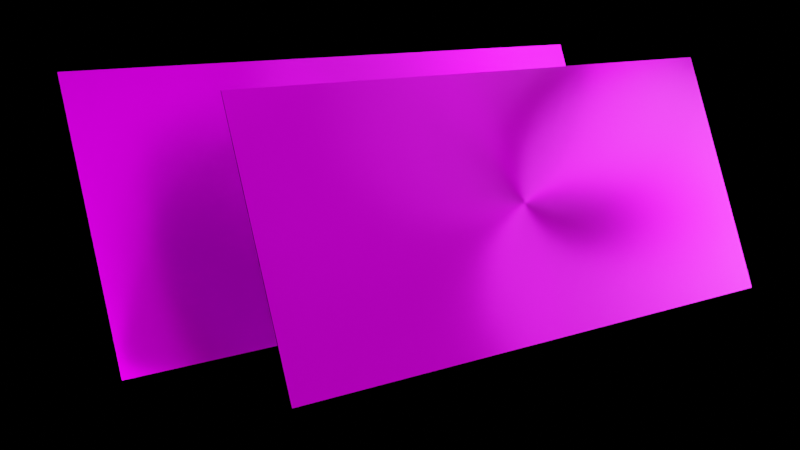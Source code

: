 # Source: 3d.blend  (saved by Blender 2.82.7; exported with 4.5.12 LTS)
import bpy
from mathutils import Matrix  # noqa: F401  (used for matrix-valued properties, if any)

bpy.ops.wm.read_factory_settings(use_empty=True)
scene = bpy.context.scene
scene.name = 'Scene'

# ---- collections
col_collection = bpy.data.collections.new('Collection'); scene.collection.children.link(col_collection)

# ---- images (referenced by path relative to the original .blend; pixels are not part of the script)
import os
ASSET_DIR = os.environ.get("B2B_ASSET_DIR", "")  # directory of the original .blend (textures are referenced by path, not embedded)
HERE = os.path.dirname(os.path.abspath(__file__))  # packed textures are extracted next to this script under _unpacked/

def load_image(name, relpath, width, height, colorspace="sRGB"):
    """Load a texture the original file referenced (path relative to the .blend, or extracted next to this script)."""
    p = next((c for c in (os.path.join(HERE, relpath), os.path.join(ASSET_DIR, relpath)) if relpath and os.path.exists(c)), "")
    if p:
        img = bpy.data.images.load(p, check_existing=True)
        img.name = name
    else:  # same state as the original file: an image datablock whose file is absent (Cycles renders it pink)
        img = bpy.data.images.new(name, width, height)
        img.source = "FILE"
        img.filepath = "//" + (relpath or name)
    img.colorspace_settings.name = colorspace
    return img
img_slide_02_jpg_002 = load_image('slide_02.jpg.002', 'slide_02.jpg', 1024, 1024, 'sRGB')
img_color_png_001 = load_image('color.png.001', 'color.png', 1024, 1024, 'sRGB')
img_slide_01_jpg_002 = load_image('slide_01.jpg.002', 'slide_01.jpg', 1024, 1024, 'sRGB')
img_color_png_002 = load_image('color.png.002', 'color.png', 1024, 1024, 'sRGB')

# ---- materials (node trees are filled in below, after node groups)
mat_material = bpy.data.materials.new('Material')
mat_material.alpha_threshold = 0.0
mat_material.use_transparent_shadow = False
mat_material.line_color = (0.0, 0.0, 0.0, 1.0)
mat_material_001 = bpy.data.materials.new('Material.001')
mat_material_001.use_transparent_shadow = False
mat_material_006 = bpy.data.materials.new('Material.006')
mat_material_006.use_transparent_shadow = False
mat_material_007 = bpy.data.materials.new('Material.007')
mat_material_007.use_transparent_shadow = False
mat_material_013 = bpy.data.materials.new('Material.013')
mat_material_013.alpha_threshold = 0.0
mat_material_013.use_transparent_shadow = False
mat_material_013.line_color = (0.0, 0.0, 0.0, 1.0)
mat_material_012 = bpy.data.materials.new('Material.012')
mat_material_012.use_transparent_shadow = False
mat_material_011 = bpy.data.materials.new('Material.011')
mat_material_011.use_transparent_shadow = False
mat_material_010 = bpy.data.materials.new('Material.010')
mat_material_010.use_transparent_shadow = False

# ---- material node trees
mat_material.use_nodes = True; mat_material.node_tree.nodes.clear()
_N = mat_material.node_tree.nodes; _L = mat_material.node_tree.links
n0 = _N.new('ShaderNodeOutputMaterial'); n0.name = 'Material Output'; n0.location = (300, 300)
n1 = _N.new('ShaderNodeBsdfPrincipled'); n1.name = 'Principled BSDF'; n1.location = (10, 300)
n1.distribution = 'GGX'
n1.subsurface_method = 'BURLEY'
n1.inputs[1].default_value = 1.0
n1.inputs[2].default_value = 0.4833
n1.inputs[3].default_value = 0.05
n1.inputs[13].default_value = 1.0
n1.inputs[15].default_value = 1.0
n1.inputs[20].default_value = 0.0
n1.inputs[27].default_value = (0.0, 0.0, 0.0, 1.0)
n1.inputs[28].default_value = 1.0
n2 = _N.new('ShaderNodeTexImage'); n2.name = 'Image Texture'; n2.location = (-280, 280)
n2.image = img_slide_02_jpg_002
n2.interpolation = 'Closest'
_L.new(n1.outputs[0], n0.inputs[0])
_L.new(n2.outputs[0], n1.inputs[0])
n0.is_active_output = True
mat_material_001.use_nodes = True; mat_material_001.node_tree.nodes.clear()
_N = mat_material_001.node_tree.nodes; _L = mat_material_001.node_tree.links
n0 = _N.new('ShaderNodeOutputMaterial'); n0.name = 'Material Output'; n0.location = (300, 300)
n1 = _N.new('ShaderNodeBsdfPrincipled'); n1.name = 'Principled BSDF'; n1.location = (10, 300)
n1.distribution = 'GGX'
n1.subsurface_method = 'BURLEY'
n1.inputs[0].default_value = (0.0, 0.0, 0.0, 1.0)
n1.inputs[3].default_value = 1.45
n1.inputs[13].default_value = 0.0
n1.inputs[27].default_value = (0.0, 0.0, 0.0, 1.0)
n1.inputs[28].default_value = 1.0
_L.new(n1.outputs[0], n0.inputs[0])
n0.is_active_output = True
mat_material_006.use_nodes = True; mat_material_006.node_tree.nodes.clear()
_N = mat_material_006.node_tree.nodes; _L = mat_material_006.node_tree.links
n0 = _N.new('ShaderNodeOutputMaterial'); n0.name = 'Material Output'; n0.location = (300, 300)
n1 = _N.new('ShaderNodeBsdfPrincipled'); n1.name = 'Principled BSDF'; n1.location = (10, 300)
n1.distribution = 'GGX'
n1.subsurface_method = 'BURLEY'
n1.inputs[1].default_value = 0.125
n1.inputs[3].default_value = 1.45
n1.inputs[13].default_value = 0.0
n1.inputs[27].default_value = (0.0, 0.0, 0.0, 1.0)
n1.inputs[28].default_value = 1.0
n2 = _N.new('ShaderNodeTexImage'); n2.name = 'Image Texture'; n2.location = (-280, 280)
n2.image = img_color_png_001
_L.new(n1.outputs[0], n0.inputs[0])
_L.new(n2.outputs[0], n1.inputs[0])
n0.is_active_output = True
mat_material_007.use_nodes = True; mat_material_007.node_tree.nodes.clear()
_N = mat_material_007.node_tree.nodes; _L = mat_material_007.node_tree.links
n0 = _N.new('ShaderNodeOutputMaterial'); n0.name = 'Material Output'; n0.location = (300, 300)
n1 = _N.new('ShaderNodeBsdfPrincipled'); n1.name = 'Principled BSDF'; n1.location = (10, 300)
n1.distribution = 'GGX'
n1.subsurface_method = 'BURLEY'
n1.inputs[3].default_value = 1.45
n1.inputs[27].default_value = (0.0, 0.0, 0.0, 1.0)
n1.inputs[28].default_value = 1.0
_L.new(n1.outputs[0], n0.inputs[0])
n0.is_active_output = True
mat_material_013.use_nodes = True; mat_material_013.node_tree.nodes.clear()
_N = mat_material_013.node_tree.nodes; _L = mat_material_013.node_tree.links
n0 = _N.new('ShaderNodeOutputMaterial'); n0.name = 'Material Output'; n0.location = (300, 300)
n1 = _N.new('ShaderNodeBsdfPrincipled'); n1.name = 'Principled BSDF'; n1.location = (10, 300)
n1.distribution = 'GGX'
n1.subsurface_method = 'BURLEY'
n1.inputs[1].default_value = 1.0
n1.inputs[2].default_value = 0.4972
n1.inputs[3].default_value = 1.45
n1.inputs[13].default_value = 1.0
n1.inputs[15].default_value = 1.0
n1.inputs[27].default_value = (0.0, 0.0, 0.0, 1.0)
n1.inputs[28].default_value = 1.0
n2 = _N.new('ShaderNodeTexImage'); n2.name = 'Image Texture'; n2.location = (-280, 280)
n2.image = img_slide_01_jpg_002
n2.interpolation = 'Closest'
_L.new(n1.outputs[0], n0.inputs[0])
_L.new(n2.outputs[0], n1.inputs[0])
n0.is_active_output = True
mat_material_012.use_nodes = True; mat_material_012.node_tree.nodes.clear()
_N = mat_material_012.node_tree.nodes; _L = mat_material_012.node_tree.links
n0 = _N.new('ShaderNodeOutputMaterial'); n0.name = 'Material Output'; n0.location = (300, 300)
n1 = _N.new('ShaderNodeBsdfPrincipled'); n1.name = 'Principled BSDF'; n1.location = (10, 300)
n1.distribution = 'GGX'
n1.subsurface_method = 'BURLEY'
n1.inputs[0].default_value = (0.0, 0.0, 0.0, 1.0)
n1.inputs[3].default_value = 1.45
n1.inputs[13].default_value = 0.0
n1.inputs[27].default_value = (0.0, 0.0, 0.0, 1.0)
n1.inputs[28].default_value = 1.0
_L.new(n1.outputs[0], n0.inputs[0])
n0.is_active_output = True
mat_material_011.use_nodes = True; mat_material_011.node_tree.nodes.clear()
_N = mat_material_011.node_tree.nodes; _L = mat_material_011.node_tree.links
n0 = _N.new('ShaderNodeOutputMaterial'); n0.name = 'Material Output'; n0.location = (300, 300)
n1 = _N.new('ShaderNodeBsdfPrincipled'); n1.name = 'Principled BSDF'; n1.location = (10, 300)
n1.distribution = 'GGX'
n1.subsurface_method = 'BURLEY'
n1.inputs[1].default_value = 0.125
n1.inputs[3].default_value = 1.45
n1.inputs[13].default_value = 0.0
n1.inputs[27].default_value = (0.0, 0.0, 0.0, 1.0)
n1.inputs[28].default_value = 1.0
n2 = _N.new('ShaderNodeTexImage'); n2.name = 'Image Texture'; n2.location = (-280, 280)
n2.image = img_color_png_002
_L.new(n1.outputs[0], n0.inputs[0])
_L.new(n2.outputs[0], n1.inputs[0])
n0.is_active_output = True
mat_material_010.use_nodes = True; mat_material_010.node_tree.nodes.clear()
_N = mat_material_010.node_tree.nodes; _L = mat_material_010.node_tree.links
n0 = _N.new('ShaderNodeOutputMaterial'); n0.name = 'Material Output'; n0.location = (300, 300)
n1 = _N.new('ShaderNodeBsdfPrincipled'); n1.name = 'Principled BSDF'; n1.location = (10, 300)
n1.distribution = 'GGX'
n1.subsurface_method = 'BURLEY'
n1.inputs[3].default_value = 1.45
n1.inputs[27].default_value = (0.0, 0.0, 0.0, 1.0)
n1.inputs[28].default_value = 1.0
_L.new(n1.outputs[0], n0.inputs[0])
n0.is_active_output = True

# ---- cameras
cam_camera = bpy.data.cameras.new('Camera')
cam_camera.clip_end = 100.0
cam_camera.lens = 51.05
cam_camera.ortho_scale = 7.314

# ---- lights
light_light = bpy.data.lights.new('Light', 'POINT')
light_light.color = (0.7231, 0.8236, 1.0)
light_light.specular_factor = 0.5116
light_light.transmission_factor = 0.0
light_light.energy = 4000.0
light_light.shadow_soft_size = 4.33
light_light.shadow_maximum_resolution = 0.006
light_light.use_absolute_resolution = True
light_light_001 = bpy.data.lights.new('Light.001', 'POINT')
light_light_001.color = (0.7231, 0.8236, 1.0)
light_light_001.transmission_factor = 0.0
light_light_001.energy = 1000.0
light_light_001.shadow_soft_size = 5.59
light_light_001.shadow_maximum_resolution = 0.006
light_light_001.use_absolute_resolution = True
light_light_002 = bpy.data.lights.new('Light.002', 'AREA')
light_light_002.transmission_factor = 0.0
light_light_002.use_custom_distance = True
light_light_002.cutoff_distance = 17.15
light_light_002.use_shadow = False
light_light_002.energy = 785.4
light_light_002.shadow_soft_size = 22.78
light_light_002.shadow_maximum_resolution = 0.006
light_light_002.use_absolute_resolution = True
light_light_002.shape = 'RECTANGLE'
light_light_002.size = 22.78
light_light_002.size_y = 25.99
light_light_003 = bpy.data.lights.new('Light.003', 'POINT')
light_light_003.color = (0.7231, 0.8236, 1.0)
light_light_003.transmission_factor = 0.0
light_light_003.energy = 1.1
light_light_003.shadow_soft_size = 5.59
light_light_003.shadow_maximum_resolution = 0.006
light_light_003.use_absolute_resolution = True
light_light_004 = bpy.data.lights.new('Light.004', 'POINT')
light_light_004.color = (0.7231, 0.8236, 1.0)
light_light_004.specular_factor = 0.1977
light_light_004.transmission_factor = 0.0
light_light_004.energy = 4000.0
light_light_004.shadow_soft_size = 3.12
light_light_004.shadow_maximum_resolution = 0.006
light_light_004.use_absolute_resolution = True
light_light_005 = bpy.data.lights.new('Light.005', 'POINT')
light_light_005.color = (0.7231, 0.8236, 1.0)
light_light_005.specular_factor = 0.1977
light_light_005.transmission_factor = 0.0
light_light_005.energy = 8000.0
light_light_005.shadow_soft_size = 3.19
light_light_005.shadow_maximum_resolution = 0.006
light_light_005.use_absolute_resolution = True
light_light_006 = bpy.data.lights.new('Light.006', 'POINT')
light_light_006.color = (0.7231, 0.8236, 1.0)
light_light_006.transmission_factor = 0.0
light_light_006.energy = 5000.0
light_light_006.shadow_soft_size = 9.82
light_light_006.shadow_maximum_resolution = 0.006
light_light_006.use_absolute_resolution = True

# ---- meshes
me_cube = bpy.data.meshes.new('Cube')
me_cube.from_pydata([(1.0, 1.0, 1.0), (1.0, 1.0, -1.0), (1.0, -1.0, 1.0), (1.0, -1.0, -1.0), (-1.0, 1.0, 1.0), (-1.0, 1.0, -1.0), (-1.0, -1.0, 1.0), (-1.0, -1.0, -1.0)], [], [(0, 4, 6, 2), (3, 2, 6, 7), (7, 6, 4, 5), (5, 1, 3, 7), (1, 0, 2, 3), (5, 4, 0, 1)])
me_cube.polygons.foreach_set('material_index', [0, 1, 1, 0, 1, 1])
_uv = me_cube.uv_layers.new(name='UVMap')
_uv.uv.foreach_set('vector', [-3.81e-05, 1.703e-06, 1.0, 7.645e-05, 1.0, 1.0, -5.632e-06, 1.0, 0.375, 0.75, 0.625, 0.75, 0.625, 1.0, 0.375, 1.0, 0.375, 0.0, 0.625, 0.0, 0.625, 0.25, 0.375, 0.25, 0.125, 0.5, 0.375, 0.5, 0.375, 0.75, 0.125, 0.75, -0.002778, 0.005, 1.007, 0.001781, 1.007, 0.9982, -0.002778, 0.9975, 0.375, 0.25, 0.625, 0.25, 0.625, 0.5, 0.375, 0.5])
me_cube.materials.append(mat_material)
me_cube.materials.append(mat_material_001)
me_cube.materials.append(mat_material_006)
me_cube.materials.append(None)
me_cube.materials.append(mat_material_007)
me_cube.use_remesh_preserve_volume = False
me_cube.use_remesh_preserve_attributes = False
me_cube.use_mirror_vertex_groups = False
me_cube.update()
me_cube_004 = bpy.data.meshes.new('Cube.004')
me_cube_004.from_pydata([(1.0, 1.0, 1.0), (1.0, 1.0, -1.0), (1.0, -1.0, 1.0), (1.0, -1.0, -1.0), (-1.0, 1.0, 1.0), (-1.0, 1.0, -1.0), (-1.0, -1.0, 1.0), (-1.0, -1.0, -1.0)], [], [(0, 4, 6, 2), (3, 2, 6, 7), (7, 6, 4, 5), (5, 1, 3, 7), (1, 0, 2, 3), (5, 4, 0, 1)])
me_cube_004.polygons.foreach_set('material_index', [0, 1, 1, 0, 1, 1])
_uv = me_cube_004.uv_layers.new(name='UVMap')
_uv.uv.foreach_set('vector', [-3.81e-05, 1.703e-06, 1.0, 7.645e-05, 1.0, 1.0, -5.632e-06, 1.0, 0.375, 0.75, 0.625, 0.75, 0.625, 1.0, 0.375, 1.0, 0.375, 0.0, 0.625, 0.0, 0.625, 0.25, 0.375, 0.25, 0.125, 0.5, 0.375, 0.5, 0.375, 0.75, 0.125, 0.75, -0.002778, 0.005, 1.007, 0.001781, 1.007, 0.9982, -0.002778, 0.9975, 0.375, 0.25, 0.625, 0.25, 0.625, 0.5, 0.375, 0.5])
me_cube_004.materials.append(mat_material_013)
me_cube_004.materials.append(mat_material_012)
me_cube_004.materials.append(mat_material_011)
me_cube_004.materials.append(None)
me_cube_004.materials.append(mat_material_010)
me_cube_004.use_remesh_preserve_volume = False
me_cube_004.use_remesh_preserve_attributes = False
me_cube_004.use_mirror_vertex_groups = False
me_cube_004.update()

# ---- objects
ob_cube = bpy.data.objects.new('Cube', me_cube)
ob_light = bpy.data.objects.new('Light', light_light)
ob_camera = bpy.data.objects.new('Camera', cam_camera)
ob_light_001 = bpy.data.objects.new('Light.001', light_light_001)
ob_light_002 = bpy.data.objects.new('Light.002', light_light_002)
ob_cube_001 = bpy.data.objects.new('Cube.001', me_cube_004)
ob_light_003 = bpy.data.objects.new('Light.003', light_light_003)
ob_light_004 = bpy.data.objects.new('Light.004', light_light_004)
ob_light_005 = bpy.data.objects.new('Light.005', light_light_005)
ob_light_006 = bpy.data.objects.new('Light.006', light_light_006)

# ---- transforms, parenting, visibility, modifiers, constraints
ob_cube.location = (0.0, 0.2999, 0.0)
ob_cube.rotation_euler = (-0.5236, -0.0, 0.0)
ob_cube.scale = (5.0, 2.25, 0.01)
ob_cube.lock_rotations_4d = False
ob_cube.empty_display_type = 'ARROWS'
ob_cube.lineart.crease_threshold = 0.0
ob_light.location = (5.484, 2.403, -0.7802)
ob_light.rotation_euler = (0.6503, 0.05522, 1.866)
ob_light.lock_rotations_4d = False
ob_light.empty_display_type = 'ARROWS'
ob_light.color = (0.0, 0.0, 0.0, 0.0)
ob_light.lineart.crease_threshold = 0.0
ob_camera.location = (10.81, 10.21, 12.03)
ob_camera.rotation_euler = (0.7976, -0.371, 2.608)
ob_camera.lock_rotations_4d = False
ob_camera.empty_display_type = 'ARROWS'
ob_camera.color = (0.0, 0.0, 0.0, 0.0)
ob_camera.display_type = 'WIRE'
ob_camera.lineart.crease_threshold = 0.0
ob_light_001.location = (-10.64, -4.548, 16.84)
ob_light_001.rotation_euler = (0.6503, 0.05522, 1.866)
ob_light_001.lock_rotations_4d = False
ob_light_001.empty_display_type = 'ARROWS'
ob_light_001.color = (0.0, 0.0, 0.0, 0.0)
ob_light_001.lineart.crease_threshold = 0.0
ob_light_002.location = (-5.666, 4.177, 3.271)
ob_light_002.rotation_euler = (-0.005536, 0.3685, 2.0)
ob_light_002.lock_rotations_4d = False
ob_light_002.empty_display_type = 'ARROWS'
ob_light_002.color = (0.0, 0.0, 0.0, 0.0)
ob_light_002.lineart.crease_threshold = 0.0
ob_cube_001.location = (-1.629, 1.901, 0.9654)
ob_cube_001.rotation_euler = (-0.5236, 0.0, 0.0)
ob_cube_001.scale = (5.0, 2.25, 0.01)
ob_cube_001.lock_rotations_4d = False
ob_cube_001.empty_display_type = 'ARROWS'
ob_cube_001.lineart.crease_threshold = 0.0
ob_light_003.location = (22.03, 12.41, 11.47)
ob_light_003.rotation_euler = (0.6503, 0.05522, 1.866)
ob_light_003.lock_rotations_4d = False
ob_light_003.empty_display_type = 'ARROWS'
ob_light_003.color = (0.0, 0.0, 0.0, 0.0)
ob_light_003.lineart.crease_threshold = 0.0
ob_light_004.location = (-5.656, -2.157, 2.92)
ob_light_004.rotation_euler = (0.6503, 0.05522, 1.866)
ob_light_004.lock_rotations_4d = False
ob_light_004.empty_display_type = 'ARROWS'
ob_light_004.color = (0.0, 0.0, 0.0, 0.0)
ob_light_004.lineart.crease_threshold = 0.0
ob_light_005.location = (-11.41, 4.693, 2.81)
ob_light_005.rotation_euler = (0.6503, 0.05522, 1.866)
ob_light_005.lock_rotations_4d = False
ob_light_005.empty_display_type = 'ARROWS'
ob_light_005.color = (0.0, 0.0, 0.0, 0.0)
ob_light_005.lineart.crease_threshold = 0.0
ob_light_006.location = (-9.056, 13.05, 24.17)
ob_light_006.rotation_euler = (0.6503, 0.05522, 1.866)
ob_light_006.lock_rotations_4d = False
ob_light_006.empty_display_type = 'ARROWS'
ob_light_006.color = (0.0, 0.0, 0.0, 0.0)
ob_light_006.lineart.crease_threshold = 0.0

# ---- collection membership
col_collection.objects.link(ob_cube)
col_collection.objects.link(ob_light)
col_collection.objects.link(ob_camera)
col_collection.objects.link(ob_light_001)
col_collection.objects.link(ob_light_002)
col_collection.objects.link(ob_cube_001)
col_collection.objects.link(ob_light_003)
col_collection.objects.link(ob_light_004)
col_collection.objects.link(ob_light_005)
col_collection.objects.link(ob_light_006)

# ---- scene / render settings (as saved in the file)
scene.camera = ob_camera
scene.frame_start = 1; scene.frame_end = 250; scene.frame_set(1)
scene.render.engine = 'BLENDER_EEVEE_NEXT'
scene.render.film_transparent = True
scene.cycles.use_denoising = False
scene.cycles.samples = 128
scene.cycles.sampling_pattern = 'TABULATED_SOBOL'
scene.cycles.use_adaptive_sampling = False
scene.cycles.use_light_tree = False
scene.eevee.gi_diffuse_bounces = 5
scene.view_settings.view_transform = 'Filmic'
bpy.context.view_layer.update()
